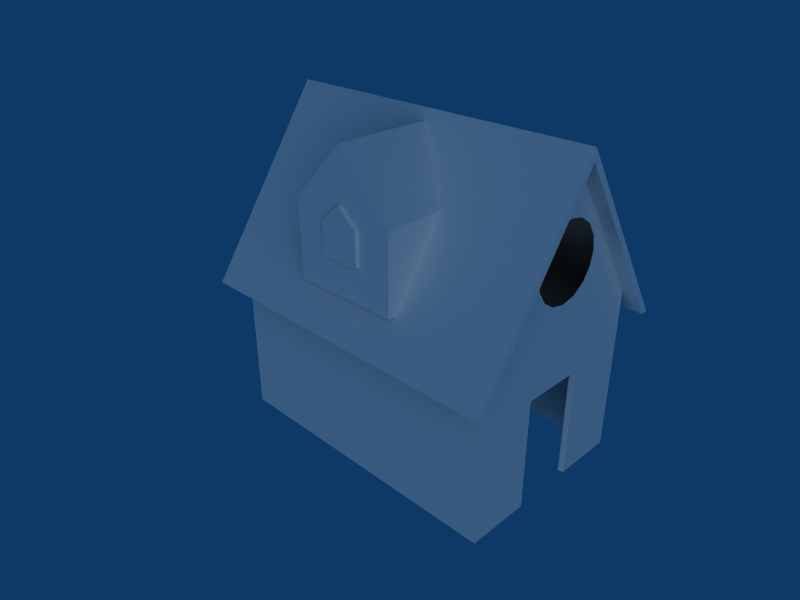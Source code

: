 # Source: house.blend  (saved by Blender 2.49.2; exported with 4.5.12 LTS)
import bpy
from mathutils import Matrix  # noqa: F401  (used for matrix-valued properties, if any)

bpy.ops.wm.read_factory_settings(use_empty=True)
scene = bpy.context.scene
scene.name = 'Scene'

# ---- collections
col_collection_1 = bpy.data.collections.new('Collection 1'); scene.collection.children.link(col_collection_1)

# ---- materials (node trees are filled in below, after node groups)
mat_material = bpy.data.materials.new('Material')
mat_material.alpha_threshold = 0.0
mat_material.preview_render_type = 'FLAT'
mat_material.roughness = 0.5
mat_material.line_color = (0.0, 0.0, 0.0, 1.0)

# ---- material node trees

# ---- world
world_world = bpy.data.worlds.new('World'); scene.world = world_world
world_world.color = (0.05656, 0.2208, 0.4)
world_world.use_sun_shadow = False
world_world.sun_shadow_jitter_overblur = 0.0
world_world.cycles.sampling_method = 'MANUAL'
world_world.cycles.sample_map_resolution = 256

# ---- cameras
cam_camera = bpy.data.cameras.new('Camera')
cam_camera.passepartout_alpha = 0.2
cam_camera.clip_end = 100.0
cam_camera.lens = 35.0
cam_camera.ortho_scale = 7.314
cam_camera.show_passepartout = False
cam_camera.show_safe_areas = True
cam_camera.dof.focus_distance = 0.0
cam_camera.dof.aperture_fstop = 128.0

# ---- lights
light_lamp = bpy.data.lights.new('Lamp', 'SUN')
light_lamp.transmission_factor = 0.0
light_lamp.angle = 1.571
light_lamp.energy = 1.0
light_lamp.shadow_buffer_clip_start = 0.5
light_lamp.shadow_soft_size = 1.0
light_lamp.shadow_cascade_max_distance = 1000.0
light_lamp.cycles.use_multiple_importance_sampling = False

# ---- meshes
me_cube = bpy.data.meshes.new('Cube')
me_cube.from_pydata([(4.634, 0.207, -3.0), (4.634, -5.016, -3.0), (-4.632, -5.016, -3.0), (-4.632, 0.207, -3.0), (4.634, 0.207, 3.0), (4.634, -5.016, 3.0), (-4.632, -5.016, 3.0), (-4.632, 0.207, 3.0), (5.065, -0.5442, -3.745), (-5.063, -0.5442, -3.745), (5.065, -0.5442, 3.745), (-5.063, -0.5442, 3.745), (5.065, 5.016, 1.384e-07), (-5.063, 5.016, 1.384e-07), (4.634, 4.67, 1.535e-07), (-4.632, 4.67, 1.535e-07), (5.065, -0.5442, -3.504), (-5.063, -0.5442, -3.504), (5.065, -0.5442, 3.504), (-5.063, -0.5442, 3.504), (5.063, 4.67, 1.535e-07), (-5.065, 4.67, 1.535e-07), (4.634, -1.525, -1.01), (4.634, -5.016, -1.01), (4.634, -1.525, 1.01), (4.634, -5.016, 1.01), (4.635, 2.835, 0.8353), (4.635, 3.08, 0.4661), (4.635, 3.195, 5.545e-08), (4.635, 3.107, -0.4395), (4.635, 2.858, -0.812), (4.635, 2.486, -1.061), (4.635, 2.046, -1.148), (4.635, 1.607, -1.061), (4.635, 1.234, -0.812), (4.635, 0.9855, -0.4395), (4.635, 0.8981, 1.046e-07), (4.635, 0.9855, 0.4395), (4.635, 1.234, 0.812), (4.635, 1.607, 1.061), (4.635, 2.046, 1.148), (4.635, 2.486, 1.061), (4.479, -5.016, -2.85), (-4.323, -5.016, -2.85), (4.479, -5.016, 2.85), (-4.323, -5.016, 2.85), (4.479, -5.016, -0.9597), (4.479, -5.016, 0.9597), (4.479, -0.1173, -2.85), (-4.323, -0.1173, -2.85), (-4.323, -0.1173, 2.85), (4.479, -0.1173, 2.85), (4.479, -0.1173, -0.9597), (4.479, -0.1173, 0.9597), (-1.687, 0.5678, 2.996), (1.689, 0.5678, 2.996), (-1.687, 2.964, 1.379), (1.689, 2.964, 1.379), (-1.687, 2.963, 3.2), (1.689, 2.963, 3.2), (0.001149, 4.716, 3.2), (0.001149, 4.716, 0.2013), (-1.687, 0.5678, 3.2), (1.689, 0.5678, 3.2), (0.6175, 1.638, 3.2), (-0.6154, 1.638, 3.2), (-0.6155, 2.637, 3.2), (0.6174, 2.637, 3.2), (0.001071, 3.153, 3.2), (0.001071, 3.153, 3.3), (0.6174, 2.637, 3.3), (-0.6155, 2.637, 3.3), (-0.6154, 1.638, 3.3), (0.6175, 1.638, 3.3)], [(1, 42), (2, 43), (6, 45), (52, 53)], [(0, 1, 2, 3), (4, 7, 6, 5), (2, 6, 7, 3), (3, 0, 4, 7), (9, 13, 12, 8), (7, 15, 3), (8, 16, 17, 9), (11, 19, 18, 10), (16, 20, 21, 17), (19, 21, 20, 18), (1, 0, 22, 23), (22, 0, 4, 24), (0, 36, 4), (4, 36, 37), (0, 35, 36), (0, 34, 35), (4, 37, 38), (4, 38, 39), (4, 39, 40), (0, 33, 34), (0, 32, 33), (0, 31, 32), (4, 40, 41), (0, 14, 31), (14, 30, 31), (14, 29, 30), (14, 28, 29), (14, 27, 28), (14, 26, 27), (14, 41, 26), (4, 41, 14), (43, 42, 48, 49), (44, 45, 50, 51), (45, 43, 49, 50), (42, 46, 52, 48), (48, 51, 50, 49), (55, 54, 62, 63), (58, 56, 61, 60), (59, 60, 61, 57), (63, 62, 65, 64), (54, 56, 58, 62), (55, 63, 59, 57), (10, 12, 13, 11), (68, 67, 70, 69), (66, 68, 69, 71), (67, 64, 73, 70), (65, 66, 71, 72), (64, 65, 72, 73), (71, 69, 70), (73, 72, 71, 70), (9, 17, 21, 13), (11, 13, 21, 19), (8, 12, 20, 16), (10, 18, 20, 12), (58, 66, 65, 62), (58, 60, 68, 66), (59, 67, 68, 60), (63, 64, 67, 59), (4, 5, 25, 24), (44, 51, 53, 47), (24, 25, 47, 53), (22, 52, 46, 23)])
_uv = me_cube.uv_layers.new(name='UVTex')
_uv.uv.foreach_set('vector', [0.9833, 0.4589, 0.9833, 0.2811, 0.6678, 0.2811, 0.6678, 0.4589, 0.6572, 0.4589, 0.3417, 0.4589, 0.3417, 0.2811, 0.6572, 0.2811, 0.7809, 0.01556, 0.5766, 0.01556, 0.5766, 0.1934, 0.7809, 0.1934, 0.6147, 0.4966, 0.9709, 0.4966, 0.9709, 0.7272, 0.6147, 0.7272, 0.6184, 0.8001, 0.6184, 0.981, 0.9112, 0.981, 0.9112, 0.8001, 0.01109, 0.7867, 0.1513, 0.6925, 0.01109, 0.5982, 0.987, 0.7862, 0.987, 0.7936, 0.5416, 0.7936, 0.5416, 0.7862, 0.5421, 0.9934, 0.5421, 0.9859, 0.9875, 0.9859, 0.9875, 0.9934, 0.9112, 0.8001, 0.9112, 0.9698, 0.6183, 0.9698, 0.6184, 0.8001, 0.6184, 0.8001, 0.6183, 0.9698, 0.9112, 0.9698, 0.9112, 0.8001, 0.9976, 0.01556, 0.9976, 0.1934, 0.9298, 0.1344, 0.9298, 0.01556, 0.9298, 0.1344, 0.9976, 0.1934, 0.7933, 0.1934, 0.861, 0.1344, 0.01037, 0.3857, 0.03207, 0.48, 0.01037, 0.5742, 0.01037, 0.5742, 0.03207, 0.48, 0.03482, 0.4938, 0.01037, 0.3857, 0.03482, 0.4662, 0.03207, 0.48, 0.01037, 0.3857, 0.04264, 0.4545, 0.03482, 0.4662, 0.01037, 0.5742, 0.03482, 0.4938, 0.04264, 0.5055, 0.01037, 0.5742, 0.04264, 0.5055, 0.05434, 0.5133, 0.01037, 0.5742, 0.05434, 0.5133, 0.06814, 0.516, 0.01037, 0.3857, 0.05434, 0.4467, 0.04264, 0.4545, 0.01037, 0.3857, 0.06814, 0.4439, 0.05434, 0.4467, 0.01037, 0.3857, 0.08195, 0.4467, 0.06814, 0.4439, 0.01037, 0.5742, 0.06814, 0.516, 0.08195, 0.5133, 0.01037, 0.3857, 0.1505, 0.48, 0.08195, 0.4467, 0.1505, 0.48, 0.09365, 0.4545, 0.08195, 0.4467, 0.1505, 0.48, 0.1015, 0.4662, 0.09365, 0.4545, 0.1505, 0.48, 0.1042, 0.48, 0.1015, 0.4662, 0.1505, 0.48, 0.1006, 0.4946, 0.1042, 0.48, 0.1505, 0.48, 0.09292, 0.5062, 0.1006, 0.4946, 0.1505, 0.48, 0.08195, 0.5133, 0.09292, 0.5062, 0.01037, 0.5742, 0.08195, 0.5133, 0.1505, 0.48, 0.0113, 0.0105, 0.4318, 0.0105, 0.4318, 0.2445, 0.0113, 0.2445, 0.4318, 0.0105, 0.0113, 0.0105, 0.0113, 0.2445, 0.4318, 0.2445, 0.0113, 0.0105, 0.0113, 0.0105, 0.0113, 0.2445, 0.0113, 0.2445, 0.4318, 0.0105, 0.4318, 0.0105, 0.4318, 0.2445, 0.4318, 0.2445, 0.4318, 0.2445, 0.4318, 0.2445, 0.0113, 0.2445, 0.0113, 0.2445, 0.3188, 0.4561, 0.1969, 0.4561, 0.1969, 0.4561, 0.3188, 0.4561, 0.1958, 0.5468, 0.1958, 0.6629, 0.2585, 0.7247, 0.2585, 0.6133, 0.3212, 0.5468, 0.2585, 0.6133, 0.2585, 0.7247, 0.3213, 0.681, 0.3188, 0.4561, 0.1969, 0.4561, 0.2356, 0.4948, 0.2801, 0.4948, 0.1969, 0.4561, 0.1969, 0.5427, 0.1969, 0.5426, 0.1969, 0.4561, 0.3188, 0.4561, 0.3188, 0.4561, 0.3188, 0.5426, 0.3188, 0.5427, 0.9112, 0.8001, 0.9112, 0.981, 0.6184, 0.981, 0.6184, 0.8001, 0.2578, 0.5495, 0.2801, 0.5309, 0.2801, 0.5309, 0.2578, 0.5495, 0.2356, 0.5309, 0.2578, 0.5495, 0.2578, 0.5495, 0.2356, 0.5309, 0.2801, 0.5309, 0.2801, 0.4948, 0.2801, 0.4948, 0.2801, 0.5309, 0.2356, 0.4948, 0.2356, 0.5309, 0.2356, 0.5309, 0.2356, 0.4948, 0.2801, 0.4948, 0.2356, 0.4948, 0.2356, 0.4948, 0.2801, 0.4948, 0.2356, 0.5309, 0.2578, 0.5495, 0.2801, 0.5309, 0.2801, 0.4948, 0.2356, 0.4948, 0.2356, 0.5309, 0.2801, 0.5309, 0.2519, 0.8129, 0.2441, 0.8129, 0.1301, 0.9825, 0.1301, 0.9938, 0.008202, 0.8129, 0.1301, 0.9938, 0.1301, 0.9825, 0.01605, 0.8129, 0.5049, 0.8129, 0.383, 0.9938, 0.383, 0.9825, 0.497, 0.8129, 0.2611, 0.8129, 0.269, 0.8129, 0.383, 0.9825, 0.383, 0.9938, 0.1969, 0.5426, 0.2356, 0.5309, 0.2356, 0.4948, 0.1969, 0.4561, 0.1969, 0.5426, 0.2578, 0.6059, 0.2578, 0.5495, 0.2356, 0.5309, 0.3188, 0.5426, 0.2801, 0.5309, 0.2578, 0.5495, 0.2578, 0.6059, 0.3188, 0.4561, 0.2801, 0.4948, 0.2801, 0.5309, 0.3188, 0.5426, 0.7933, 0.1934, 0.7933, 0.01556, 0.861, 0.01556, 0.861, 0.1344, 0.4318, 0.0105, 0.4318, 0.2445, 0.4318, 0.2445, 0.4318, 0.0105, 0.4392, 0.1772, 0.4392, 0.0105, 0.4318, 0.0105, 0.4318, 0.2445, 0.4392, 0.1772, 0.4318, 0.2445, 0.4318, 0.0105, 0.4392, 0.0105])
me_cube.materials.append(mat_material)
me_cube.use_remesh_preserve_volume = False
me_cube.use_remesh_preserve_attributes = False
me_cube.use_mirror_vertex_groups = False
me_cube.update()

# ---- objects
ob_lamp = bpy.data.objects.new('Lamp', light_lamp)
ob_cube = bpy.data.objects.new('Cube', me_cube)
ob_camera = bpy.data.objects.new('Camera', cam_camera)

# ---- transforms, parenting, visibility, modifiers, constraints
ob_lamp.location = (23.19, 12.79, 15.34)
ob_lamp.rotation_euler = (-0.2618, 0.7854, 0.0)
ob_lamp.lock_rotations_4d = False
ob_lamp.empty_display_type = 'ARROWS'
ob_lamp.lineart.crease_threshold = 0.0
ob_cube.location = (4.107, 5.037, 0.0)
ob_cube.lock_rotations_4d = False
ob_cube.empty_display_type = 'ARROWS'
ob_cube.lineart.crease_threshold = 0.0
ob_camera.location = (18.0, 15.0, 15.0)
ob_camera.rotation_euler = (-0.48, 0.7854, 0.0)
ob_camera.lock_rotations_4d = False
ob_camera.empty_display_type = 'ARROWS'
ob_camera.color = (0.0, 0.0, 0.0, 0.0)
ob_camera.display_type = 'WIRE'
ob_camera.lineart.crease_threshold = 0.0

# ---- collection membership
col_collection_1.objects.link(ob_lamp)
col_collection_1.objects.link(ob_cube)
col_collection_1.objects.link(ob_camera)

# ---- scene / render settings (as saved in the file)
scene.camera = ob_camera
scene.frame_start = 1; scene.frame_end = 250; scene.frame_set(39)
scene.render.engine = 'BLENDER_EEVEE_NEXT'
scene.render.image_settings.file_format = 'JPEG'
scene.render.image_settings.color_mode = 'RGB'
scene.render.image_settings.compression = 90
scene.render.resolution_x = 800
scene.render.resolution_y = 600
scene.render.pixel_aspect_x = 100.0
scene.render.pixel_aspect_y = 100.0
scene.render.fps = 25
scene.render.dither_intensity = 0.0
scene.render.use_compositing = False
scene.render.use_sequencer = False
scene.render.bake_margin = 2
scene.render.bake_bias = 0.0
scene.render.use_stamp_time = False
scene.render.use_stamp_date = False
scene.render.use_stamp_frame = False
scene.render.use_stamp_camera = False
scene.render.use_stamp_scene = False
scene.render.use_stamp_filename = False
scene.render.use_stamp_render_time = False
scene.render.stamp_font_size = 0
scene.cycles.use_denoising = False
scene.cycles.samples = 10
scene.cycles.sampling_pattern = 'TABULATED_SOBOL'
scene.cycles.light_sampling_threshold = 0.0
scene.cycles.use_adaptive_sampling = False
scene.cycles.use_light_tree = False
scene.cycles.blur_glossy = 0.0
scene.cycles.volume_bounces = 1
scene.cycles.pixel_filter_type = 'GAUSSIAN'
scene.cycles.sample_clamp_indirect = 0.0
scene.view_settings.view_transform = 'Raw'
bpy.context.view_layer.update()
